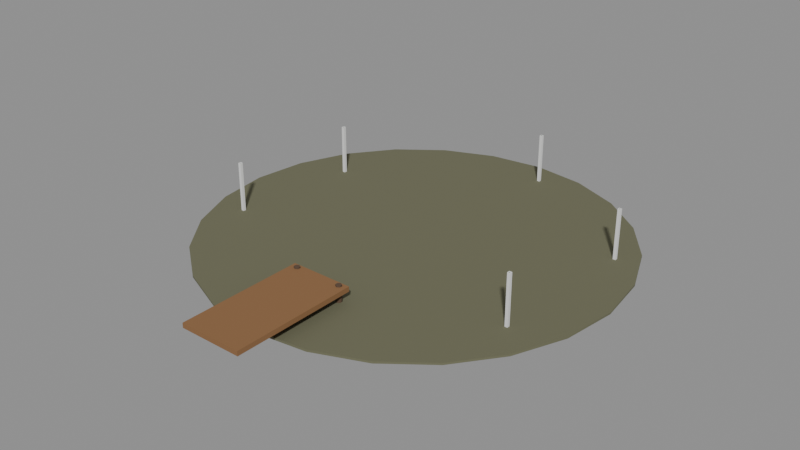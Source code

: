 # Source: booth-pond.blend  (saved by Blender 5.3.31; exported with 4.5.12 LTS)
import bpy
from mathutils import Matrix  # noqa: F401  (used for matrix-valued properties, if any)

bpy.ops.wm.read_factory_settings(use_empty=True)
scene = bpy.context.scene
scene.name = 'Scene'

# ---- collections
col_solids = bpy.data.collections.new('solids'); scene.collection.children.link(col_solids)

# ---- materials (node trees are filled in below, after node groups)
mat_6a6a52 = bpy.data.materials.new('#6a6a52')
mat_6a6a52.use_backface_culling = True
mat_6a6a52.diffuse_color = (0.1441, 0.1441, 0.08438, 1.0)
mat_8a6440 = bpy.data.materials.new('#8a6440')
mat_8a6440.use_backface_culling = True
mat_8a6440.diffuse_color = (0.2542, 0.1274, 0.05127, 1.0)
mat_5a4636 = bpy.data.materials.new('#5a4636')
mat_5a4636.use_backface_culling = True
mat_5a4636.diffuse_color = (0.1022, 0.06125, 0.03689, 1.0)
mat_5a7a3a = bpy.data.materials.new('#5a7a3a')
mat_5a7a3a.use_backface_culling = True
mat_5a7a3a.diffuse_color = (0.1022, 0.1946, 0.04231, 1.0)

# ---- material node trees
mat_6a6a52.use_nodes = True; mat_6a6a52.node_tree.nodes.clear()
_N = mat_6a6a52.node_tree.nodes; _L = mat_6a6a52.node_tree.links
n0 = _N.new('ShaderNodeBsdfPrincipled'); n0.name = 'Principled BSDF'; n0.location = (-200, 100)
n0.inputs[0].default_value = (0.1441, 0.1441, 0.08438, 1.0)
n0.inputs[2].default_value = 0.9
n0.inputs[10].default_value = 0.005
n1 = _N.new('ShaderNodeOutputMaterial'); n1.name = 'Material Output'; n1.location = (200, 100)
_L.new(n0.outputs[0], n1.inputs[0])
n1.is_active_output = True
mat_8a6440.use_nodes = True; mat_8a6440.node_tree.nodes.clear()
_N = mat_8a6440.node_tree.nodes; _L = mat_8a6440.node_tree.links
n0 = _N.new('ShaderNodeBsdfPrincipled'); n0.name = 'Principled BSDF'; n0.location = (-200, 100)
n0.inputs[0].default_value = (0.2542, 0.1274, 0.05127, 1.0)
n0.inputs[2].default_value = 0.9
n0.inputs[10].default_value = 0.005
n1 = _N.new('ShaderNodeOutputMaterial'); n1.name = 'Material Output'; n1.location = (200, 100)
_L.new(n0.outputs[0], n1.inputs[0])
n1.is_active_output = True
mat_5a4636.use_nodes = True; mat_5a4636.node_tree.nodes.clear()
_N = mat_5a4636.node_tree.nodes; _L = mat_5a4636.node_tree.links
n0 = _N.new('ShaderNodeBsdfPrincipled'); n0.name = 'Principled BSDF'; n0.location = (-200, 100)
n0.inputs[0].default_value = (0.1022, 0.06125, 0.03689, 1.0)
n0.inputs[2].default_value = 0.9
n0.inputs[10].default_value = 0.005
n1 = _N.new('ShaderNodeOutputMaterial'); n1.name = 'Material Output'; n1.location = (200, 100)
_L.new(n0.outputs[0], n1.inputs[0])
n1.is_active_output = True
mat_5a7a3a.use_nodes = True; mat_5a7a3a.node_tree.nodes.clear()
_N = mat_5a7a3a.node_tree.nodes; _L = mat_5a7a3a.node_tree.links
n0 = _N.new('ShaderNodeBsdfPrincipled'); n0.name = 'Principled BSDF'; n0.location = (-200, 100)
n0.inputs[0].default_value = (0.1022, 0.1946, 0.04231, 1.0)
n0.inputs[2].default_value = 0.9
n0.inputs[10].default_value = 0.005
n1 = _N.new('ShaderNodeOutputMaterial'); n1.name = 'Material Output'; n1.location = (200, 100)
_L.new(n0.outputs[0], n1.inputs[0])
n1.is_active_output = True

# ---- meshes
me_00__6a6a52_noshadow = bpy.data.meshes.new('00_#6a6a52_noshadow')
me_00__6a6a52_noshadow.from_pydata([(9.0, 13.8, 0.02), (9.0, 13.8, 0.06), (10.11, 13.65, 0.02), (10.11, 13.65, 0.06), (11.15, 13.22, 0.02), (11.15, 13.22, 0.06), (12.04, 12.54, 0.02), (12.04, 12.54, 0.06), (12.72, 11.65, 0.02), (12.72, 11.65, 0.06), (13.15, 10.61, 0.02), (13.15, 10.61, 0.06), (13.3, 9.5, 0.02), (13.3, 9.5, 0.06), (13.15, 8.387, 0.02), (13.15, 8.387, 0.06), (12.72, 7.35, 0.02), (12.72, 7.35, 0.06), (12.04, 6.459, 0.02), (12.04, 6.459, 0.06), (11.15, 5.776, 0.02), (11.15, 5.776, 0.06), (10.11, 5.347, 0.02), (10.11, 5.347, 0.06), (9.0, 5.2, 0.02), (9.0, 5.2, 0.06), (7.887, 5.347, 0.02), (7.887, 5.347, 0.06), (6.85, 5.776, 0.02), (6.85, 5.776, 0.06), (5.959, 6.459, 0.02), (5.959, 6.459, 0.06), (5.276, 7.35, 0.02), (5.276, 7.35, 0.06), (4.847, 8.387, 0.02), (4.847, 8.387, 0.06), (4.7, 9.5, 0.02), (4.7, 9.5, 0.06), (4.847, 10.61, 0.02), (4.847, 10.61, 0.06), (5.276, 11.65, 0.02), (5.276, 11.65, 0.06), (5.959, 12.54, 0.02), (5.959, 12.54, 0.06), (6.85, 13.22, 0.02), (6.85, 13.22, 0.06), (7.887, 13.65, 0.02), (7.887, 13.65, 0.06)], [], [(0, 1, 3, 2), (2, 3, 5, 4), (4, 5, 7, 6), (6, 7, 9, 8), (8, 9, 11, 10), (10, 11, 13, 12), (12, 13, 15, 14), (14, 15, 17, 16), (16, 17, 19, 18), (18, 19, 21, 20), (20, 21, 23, 22), (22, 23, 25, 24), (24, 25, 27, 26), (26, 27, 29, 28), (28, 29, 31, 30), (30, 31, 33, 32), (32, 33, 35, 34), (34, 35, 37, 36), (36, 37, 39, 38), (38, 39, 41, 40), (40, 41, 43, 42), (42, 43, 45, 44), (3, 1, 47, 45, 43, 41, 39, 37, 35, 33, 31, 29, 27, 25, 23, 21, 19, 17, 15, 13, 11, 9, 7, 5), (44, 45, 47, 46), (46, 47, 1, 0), (0, 2, 4, 6, 8, 10, 12, 14, 16, 18, 20, 22, 24, 26, 28, 30, 32, 34, 36, 38, 40, 42, 44, 46)])
me_00__6a6a52_noshadow.polygons.foreach_set('use_smooth', [1, 1, 1, 1, 1, 1, 1, 1, 1, 1, 1, 1, 1, 1, 1, 1, 1, 1, 1, 1, 1, 1, 0, 1, 1, 0])
_k = set([(0, 2), (0, 46), (1, 3), (1, 47), (2, 4), (3, 5), (4, 6), (5, 7), (6, 8), (7, 9), (8, 10), (9, 11), (10, 12), (11, 13), (12, 14), (13, 15), (14, 16), (15, 17), (16, 18), (17, 19), (18, 20), (19, 21), (20, 22), (21, 23), (22, 24), (23, 25), (24, 26), (25, 27), (26, 28), (27, 29), (28, 30), (29, 31), (30, 32), (31, 33), (32, 34), (33, 35), (34, 36), (35, 37), (36, 38), (37, 39), (38, 40), (39, 41), (40, 42), (41, 43), (42, 44), (43, 45), (44, 46), (45, 47)])
me_00__6a6a52_noshadow.attributes.new('sharp_edge', 'BOOLEAN', 'EDGE').data.foreach_set('value', [ (min(e.vertices), max(e.vertices)) in _k for e in me_00__6a6a52_noshadow.edges])
me_00__6a6a52_noshadow.materials.append(mat_6a6a52)
me_00__6a6a52_noshadow.update()
me_01__8a6440 = bpy.data.meshes.new('01_#8a6440')
me_01__8a6440.from_pydata([(8.35, 6.9, 0.27), (8.35, 4.3, 0.27), (8.35, 6.9, 0.37), (8.35, 4.3, 0.37), (9.65, 6.9, 0.27), (9.65, 4.3, 0.27), (9.65, 6.9, 0.37), (9.65, 4.3, 0.37)], [], [(0, 1, 3, 2), (2, 3, 7, 6), (6, 7, 5, 4), (4, 5, 1, 0), (2, 6, 4, 0), (7, 3, 1, 5)])
me_01__8a6440.materials.append(mat_8a6440)
me_01__8a6440.update()
me_02__5a4636_r110 = bpy.data.meshes.new('02_#5a4636_r110')
me_02__5a4636_r110.from_pydata([(8.5, 6.86, -0.1), (8.5, 6.86, 0.4), (8.552, 6.83, -0.1), (8.552, 6.83, 0.4), (8.552, 6.77, -0.1), (8.552, 6.77, 0.4), (8.5, 6.74, -0.1), (8.5, 6.74, 0.4), (8.448, 6.77, -0.1), (8.448, 6.77, 0.4), (8.448, 6.83, -0.1), (8.448, 6.83, 0.4), (9.5, 6.86, -0.1), (9.5, 6.86, 0.4), (9.552, 6.83, -0.1), (9.552, 6.83, 0.4), (9.552, 6.77, -0.1), (9.552, 6.77, 0.4), (9.5, 6.74, -0.1), (9.5, 6.74, 0.4), (9.448, 6.77, -0.1), (9.448, 6.77, 0.4), (9.448, 6.83, -0.1), (9.448, 6.83, 0.4)], [], [(0, 1, 3, 2), (2, 3, 5, 4), (12, 13, 15, 14), (4, 5, 7, 6), (6, 7, 9, 8), (3, 1, 11, 9, 7, 5), (8, 9, 11, 10), (16, 17, 19, 18), (14, 15, 17, 16), (10, 11, 1, 0), (0, 2, 4, 6, 8, 10), (18, 19, 21, 20), (17, 15, 13, 23, 21, 19), (20, 21, 23, 22), (22, 23, 13, 12), (18, 20, 22, 12, 14, 16)])
me_02__5a4636_r110.polygons.foreach_set('use_smooth', [1, 1, 1, 1, 1, 0, 1, 1, 1, 1, 0, 1, 0, 1, 1, 0])
_k = set([(0, 2), (0, 10), (1, 3), (1, 11), (2, 4), (3, 5), (4, 6), (5, 7), (6, 8), (7, 9), (8, 10), (9, 11), (12, 14), (12, 22), (13, 15), (13, 23), (14, 16), (15, 17), (16, 18), (17, 19), (18, 20), (19, 21), (20, 22), (21, 23)])
me_02__5a4636_r110.attributes.new('sharp_edge', 'BOOLEAN', 'EDGE').data.foreach_set('value', [ (min(e.vertices), max(e.vertices)) in _k for e in me_02__5a4636_r110.edges])
me_02__5a4636_r110.materials.append(mat_5a4636)
me_02__5a4636_r110.update()
me_03__5a7a3a_noshadow_r320 = bpy.data.meshes.new('03_#5a7a3a_noshadow_r320')
me_03__5a7a3a_noshadow_r320.from_pydata([(5.6, 8.23, 0.0), (5.6, 8.22, 1.1), (5.629, 8.209, 0.0), (5.619, 8.206, 1.1), (5.618, 8.176, 0.0), (5.612, 8.184, 1.1), (5.582, 8.176, 0.0), (5.588, 8.184, 1.1), (5.571, 8.209, 0.0), (5.581, 8.206, 1.1), (5.9, 10.93, 0.0), (5.9, 10.92, 1.1), (5.929, 10.91, 0.0), (5.919, 10.91, 1.1), (5.918, 10.88, 0.0), (5.912, 10.88, 1.1), (5.882, 10.88, 0.0), (5.888, 10.88, 1.1), (5.871, 10.91, 0.0), (5.881, 10.91, 1.1), (12.2, 8.03, 0.0), (12.2, 8.02, 1.1), (12.23, 8.009, 0.0), (12.22, 8.006, 1.1), (12.22, 7.976, 0.0), (12.21, 7.984, 1.1), (12.18, 7.976, 0.0), (12.19, 7.984, 1.1), (12.17, 8.009, 0.0), (12.18, 8.006, 1.1), (12.4, 11.23, 0.0), (12.4, 11.22, 1.1), (12.43, 11.21, 0.0), (12.42, 11.21, 1.1), (12.42, 11.18, 0.0), (12.41, 11.18, 1.1), (12.38, 11.18, 0.0), (12.39, 11.18, 1.1), (12.37, 11.21, 0.0), (12.38, 11.21, 1.1), (9.4, 13.23, 0.0), (9.4, 13.22, 1.1), (9.429, 13.21, 0.0), (9.419, 13.21, 1.1), (9.418, 13.18, 0.0), (9.412, 13.18, 1.1), (9.382, 13.18, 0.0), (9.388, 13.18, 1.1), (9.371, 13.21, 0.0), (9.381, 13.21, 1.1)], [], [(22, 23, 25, 24), (42, 43, 45, 44), (0, 1, 3, 2), (14, 15, 17, 16), (10, 11, 13, 12), (2, 3, 5, 4), (12, 13, 15, 14), (32, 33, 35, 34), (4, 5, 7, 6), (3, 1, 9, 7, 5), (40, 41, 43, 42), (6, 7, 9, 8), (8, 9, 1, 0), (0, 2, 4, 6, 8), (44, 45, 47, 46), (12, 14, 16, 18, 10), (16, 17, 19, 18), (20, 21, 23, 22), (24, 25, 27, 26), (18, 19, 11, 10), (17, 15, 13, 11, 19), (22, 24, 26, 28, 20), (26, 27, 29, 28), (30, 31, 33, 32), (34, 35, 37, 36), (28, 29, 21, 20), (25, 23, 21, 29, 27), (35, 33, 31, 39, 37), (36, 37, 39, 38), (38, 39, 31, 30), (34, 36, 38, 30, 32), (42, 44, 46, 48, 40), (46, 47, 49, 48), (48, 49, 41, 40), (43, 41, 49, 47, 45)])
me_03__5a7a3a_noshadow_r320.polygons.foreach_set('use_smooth', [1, 1, 1, 1, 1, 1, 1, 1, 1, 0, 1, 1, 1, 0, 1, 0, 1, 1, 1, 1, 0, 0, 1, 1, 1, 1, 0, 0, 1, 1, 0, 0, 1, 1, 0])
_k = set([(0, 2), (0, 8), (1, 3), (1, 9), (2, 4), (3, 5), (4, 6), (5, 7), (6, 8), (7, 9), (10, 12), (10, 18), (11, 13), (11, 19), (12, 14), (13, 15), (14, 16), (15, 17), (16, 18), (17, 19), (20, 22), (20, 28), (21, 23), (21, 29), (22, 24), (23, 25), (24, 26), (25, 27), (26, 28), (27, 29), (30, 32), (30, 38), (31, 33), (31, 39), (32, 34), (33, 35), (34, 36), (35, 37), (36, 38), (37, 39), (40, 42), (40, 48), (41, 43), (41, 49), (42, 44), (43, 45), (44, 46), (45, 47), (46, 48), (47, 49)])
me_03__5a7a3a_noshadow_r320.attributes.new('sharp_edge', 'BOOLEAN', 'EDGE').data.foreach_set('value', [ (min(e.vertices), max(e.vertices)) in _k for e in me_03__5a7a3a_noshadow_r320.edges])
me_03__5a7a3a_noshadow_r320.materials.append(mat_5a7a3a)
me_03__5a7a3a_noshadow_r320.update()
me_solid = bpy.data.meshes.new('solid')
me_solid.from_pydata([(-0.5, -0.5, -0.5), (-0.5, -0.5, 0.5), (-0.5, 0.5, -0.5), (-0.5, 0.5, 0.5), (0.5, -0.5, -0.5), (0.5, -0.5, 0.5), (0.5, 0.5, -0.5), (0.5, 0.5, 0.5)], [], [(0, 1, 3, 2), (2, 3, 7, 6), (6, 7, 5, 4), (4, 5, 1, 0), (2, 6, 4, 0), (7, 3, 1, 5)])
me_solid.update()

# ---- objects
ob_00__6a6a52_noshadow = bpy.data.objects.new('00_#6a6a52_noshadow', me_00__6a6a52_noshadow)
ob_01__8a6440 = bpy.data.objects.new('01_#8a6440', me_01__8a6440)
ob_02__5a4636_r110 = bpy.data.objects.new('02_#5a4636_r110', me_02__5a4636_r110)
ob_03__5a7a3a_noshadow_r320 = bpy.data.objects.new('03_#5a7a3a_noshadow_r320', me_03__5a7a3a_noshadow_r320)
ob_solid = bpy.data.objects.new('solid', me_solid)
ob_solid_001 = bpy.data.objects.new('solid.001', me_solid)
ob_solid_002 = bpy.data.objects.new('solid.002', me_solid)
ob_solid_003 = bpy.data.objects.new('solid.003', me_solid)
ob_solid_004 = bpy.data.objects.new('solid.004', me_solid)

# ---- transforms, parenting, visibility, modifiers, constraints
ob_00__6a6a52_noshadow.location = (0.0, 0.0, 0.0)
ob_01__8a6440.location = (0.0, 0.0, 0.0)
ob_02__5a4636_r110.location = (0.0, 0.0, 0.0)
ob_03__5a7a3a_noshadow_r320.location = (0.0, 0.0, 0.0)
ob_solid.location = (5.6, 8.2, 0.55)
ob_solid.rotation_euler = (1.571, -0.0, 0.0)
ob_solid.scale = (0.06, 1.1, 0.06)
ob_solid.display_type = 'WIRE'
ob_solid_001.location = (5.9, 10.9, 0.55)
ob_solid_001.rotation_euler = (1.571, -0.0, 0.0)
ob_solid_001.scale = (0.06, 1.1, 0.06)
ob_solid_001.display_type = 'WIRE'
ob_solid_002.location = (12.2, 8.0, 0.55)
ob_solid_002.rotation_euler = (1.571, -0.0, 0.0)
ob_solid_002.scale = (0.06, 1.1, 0.06)
ob_solid_002.display_type = 'WIRE'
ob_solid_003.location = (12.4, 11.2, 0.55)
ob_solid_003.rotation_euler = (1.571, -0.0, 0.0)
ob_solid_003.scale = (0.06, 1.1, 0.06)
ob_solid_003.display_type = 'WIRE'
ob_solid_004.location = (9.4, 13.2, 0.55)
ob_solid_004.rotation_euler = (1.571, -0.0, 0.0)
ob_solid_004.scale = (0.06, 1.1, 0.06)
ob_solid_004.display_type = 'WIRE'

# ---- collection membership
scene.collection.objects.link(ob_00__6a6a52_noshadow)
scene.collection.objects.link(ob_01__8a6440)
scene.collection.objects.link(ob_02__5a4636_r110)
scene.collection.objects.link(ob_03__5a7a3a_noshadow_r320)
col_solids.objects.link(ob_solid)
col_solids.objects.link(ob_solid_001)
col_solids.objects.link(ob_solid_002)
col_solids.objects.link(ob_solid_003)
col_solids.objects.link(ob_solid_004)

# ---- scene / render settings (as saved in the file)
scene.frame_start = 1; scene.frame_end = 250; scene.frame_set(1)
scene.render.engine = 'BLENDER_EEVEE_NEXT'
scene.render.bake_bias = 0.0
scene.render.bake_samples = 0
scene.render.compositor_device = 'GPU'
scene.eevee.use_volume_custom_range = False
scene.eevee.fast_gi_thickness_near = 0.1
scene.eevee.fast_gi_thickness_far = 0.0
scene.eevee.ray_tracing_options.screen_trace_thickness = 0.1
bpy.context.view_layer.update()

# ---- added for rendering (the .blend has no active camera and no usable light): camera, sun + grey world if the file has none
cam_auto = bpy.data.cameras.new('AutoCamera')
cam_auto.lens = 50.0
cam_auto.sensor_width = 36.0
cam_auto.clip_end = 1000.0
ob_auto_camera = bpy.data.objects.new('AutoCamera', cam_auto)
scene.collection.objects.link(ob_auto_camera)
ob_auto_camera.location = (20.9081, -5.23973, 10.0265)
ob_auto_camera.rotation_euler = (1.09748, -7.21219e-08, 0.694738)
scene.camera = ob_auto_camera
light_auto_sun = bpy.data.lights.new('AutoSun', 'SUN')
light_auto_sun.energy = 3.0
light_auto_sun.angle = 0.0523599
ob_auto_sun = bpy.data.objects.new('AutoSun', light_auto_sun)
scene.collection.objects.link(ob_auto_sun)
ob_auto_sun.rotation_euler = (0.872665, 0.174533, 0.523599)
if scene.world is None:
    world_auto = bpy.data.worlds.new('AutoWorld')
    world_auto.color = (0.3, 0.3, 0.3)
    scene.world = world_auto
bpy.context.view_layer.update()
